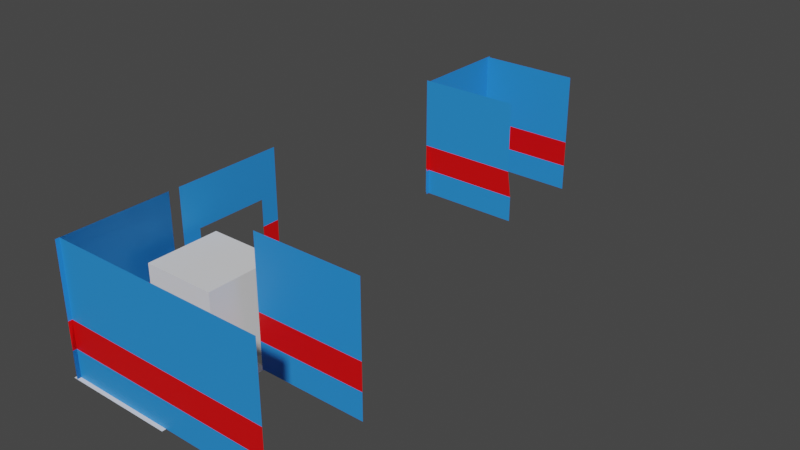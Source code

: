 # Source: BlockoutKitbash.blend  (saved by Blender 3.4.6; exported with 4.5.12 LTS)
import bpy
from mathutils import Matrix  # noqa: F401  (used for matrix-valued properties, if any)

bpy.ops.wm.read_factory_settings(use_empty=True)
scene = bpy.context.scene
scene.name = 'Scene'

# ---- collections
col_collection = bpy.data.collections.new('Collection'); scene.collection.children.link(col_collection)

# ---- materials (node trees are filled in below, after node groups)
mat_material_001 = bpy.data.materials.new('Material.001')
mat_material_001.use_transparent_shadow = False
mat_material_002 = bpy.data.materials.new('Material.002')
mat_material_002.use_transparent_shadow = False

# ---- material node trees
mat_material_001.use_nodes = True; mat_material_001.node_tree.nodes.clear()
_N = mat_material_001.node_tree.nodes; _L = mat_material_001.node_tree.links
n0 = _N.new('ShaderNodeBsdfPrincipled'); n0.name = 'Principled BSDF'; n0.location = (10, 300)
n0.distribution = 'GGX'
n0.subsurface_method = 'RANDOM_WALK_SKIN'
n0.inputs[0].default_value = (0.02339, 0.2714, 0.8, 1.0)
n0.inputs[3].default_value = 1.45
n0.inputs[27].default_value = (0.0, 0.0, 0.0, 1.0)
n0.inputs[28].default_value = 1.0
n1 = _N.new('ShaderNodeOutputMaterial'); n1.name = 'Material Output'; n1.location = (300, 300)
_L.new(n0.outputs[0], n1.inputs[0])
n1.is_active_output = True
mat_material_002.use_nodes = True; mat_material_002.node_tree.nodes.clear()
_N = mat_material_002.node_tree.nodes; _L = mat_material_002.node_tree.links
n0 = _N.new('ShaderNodeBsdfPrincipled'); n0.name = 'Principled BSDF'; n0.location = (10, 300)
n0.distribution = 'GGX'
n0.subsurface_method = 'RANDOM_WALK_SKIN'
n0.inputs[0].default_value = (0.8, 0.0, 0.00134, 1.0)
n0.inputs[3].default_value = 1.45
n0.inputs[27].default_value = (0.0, 0.0, 0.0, 1.0)
n0.inputs[28].default_value = 1.0
n1 = _N.new('ShaderNodeOutputMaterial'); n1.name = 'Material Output'; n1.location = (300, 300)
_L.new(n0.outputs[0], n1.inputs[0])
n1.is_active_output = True

# ---- world
world_world = bpy.data.worlds.new('World'); scene.world = world_world
world_world.use_nodes = True; world_world.node_tree.nodes.clear()
_N = world_world.node_tree.nodes; _L = world_world.node_tree.links
n0 = _N.new('ShaderNodeOutputWorld'); n0.name = 'World Output'; n0.location = (300, 300)
n1 = _N.new('ShaderNodeBackground'); n1.name = 'Background'; n1.location = (10, 300)
n1.inputs[0].default_value = (0.05088, 0.05088, 0.05088, 1.0)
_L.new(n1.outputs[0], n0.inputs[0])
n0.is_active_output = True
world_world.color = (0.05088, 0.05088, 0.05088)
world_world.use_sun_shadow = False
world_world.sun_shadow_jitter_overblur = 0.0

# ---- meshes
me_plane = bpy.data.meshes.new('Plane')
me_plane.from_pydata([(-1.0, -1.0, 0.0), (1.0, -1.0, 0.0), (-1.0, 1.0, 0.0), (1.0, 1.0, 0.0)], [], [(0, 1, 3, 2)])
_uv = me_plane.uv_layers.new(name='UVMap')
_uv.uv.foreach_set('vector', [0.0, 0.0, 1.0, 0.0, 1.0, 1.0, 0.0, 1.0])
me_plane.update()
me_plane_001 = bpy.data.meshes.new('Plane.001')
me_plane_001.from_pydata([(-1.0, 0.0, -0.9285), (1.0, 0.0, -0.9285), (-1.0, 2.333, -0.9285), (1.0, 2.333, -0.9285), (-1.0, 1.0, -0.9285), (1.0, 1.0, -0.9285), (-1.0, 0.5, -0.9285), (1.0, 0.5, -0.9285)], [], [(4, 5, 3, 2), (6, 7, 5, 4), (0, 1, 7, 6)])
me_plane_001.polygons.foreach_set('material_index', [0, 1, 0])
_uv = me_plane_001.uv_layers.new(name='UVMap')
_uv.uv.foreach_set('vector', [0.0, 0.5, 1.0, 0.5, 1.0, 1.0, 0.0, 1.0, 0.0, 0.25, 1.0, 0.25, 1.0, 0.5, 0.0, 0.5, 0.0, 0.0, 1.0, 0.0, 1.0, 0.25, 0.0, 0.25])
me_plane_001.materials.append(mat_material_001)
me_plane_001.materials.append(mat_material_002)
me_plane_001.update()
me_plane_004 = bpy.data.meshes.new('Plane.004')
me_plane_004.from_pydata([(-1.0, 0.0, -0.9285), (1.0, 0.0, -0.9285), (-0.9285, 2.333, -0.9285), (1.0, 2.333, -0.9285), (-0.9285, 1.0, -0.9285), (1.0, 1.0, -0.9285), (-1.0, 0.5, -0.9285), (1.0, 0.5, -0.9285), (-0.9285, 8.43e-08, 1.0), (-0.9285, 1.776e-15, -0.9285), (-0.9285, 2.333, 1.0), (-0.9285, 2.333, -0.9285), (-0.9285, 1.0, 1.0), (-0.9285, 1.0, -0.9285), (-0.9285, 0.5, 1.0), (-0.9285, 0.5, -0.9285)], [], [(4, 5, 3, 2), (6, 7, 5, 4), (0, 1, 7, 6), (12, 13, 11, 10), (14, 15, 13, 12), (8, 9, 15, 14)])
me_plane_004.polygons.foreach_set('material_index', [0, 1, 0, 0, 1, 0])
_uv = me_plane_004.uv_layers.new(name='UVMap')
_uv.uv.foreach_set('vector', [0.0, 0.5, 1.0, 0.5, 1.0, 1.0, 0.0, 1.0, 0.0, 0.25, 1.0, 0.25, 1.0, 0.5, 0.0, 0.5, 0.0, 0.0, 1.0, 0.0, 1.0, 0.25, 0.0, 0.25, 0.0, 0.5, 1.0, 0.5, 1.0, 1.0, 0.0, 1.0, 0.0, 0.25, 1.0, 0.25, 1.0, 0.5, 0.0, 0.5, 0.0, 0.0, 1.0, 0.0, 1.0, 0.25, 0.0, 0.25])
me_plane_004.materials.append(mat_material_001)
me_plane_004.materials.append(mat_material_002)
me_plane_004.update()
me_cube_001 = bpy.data.meshes.new('Cube.001')
me_cube_001.from_pydata([(-1.0, -1.0, -1.0), (-1.0, -1.0, 1.25), (-1.0, 1.0, -1.0), (-1.0, 1.0, 1.25), (1.0, -1.0, -1.0), (1.0, -1.0, 1.25), (1.0, 1.0, -1.0), (1.0, 1.0, 1.25)], [], [(0, 1, 3, 2), (2, 3, 7, 6), (6, 7, 5, 4), (4, 5, 1, 0), (2, 6, 4, 0), (7, 3, 1, 5)])
_uv = me_cube_001.uv_layers.new(name='UVMap')
_uv.uv.foreach_set('vector', [0.375, 0.0, 0.625, 0.0, 0.625, 0.25, 0.375, 0.25, 0.375, 0.25, 0.625, 0.25, 0.625, 0.5, 0.375, 0.5, 0.375, 0.5, 0.625, 0.5, 0.625, 0.75, 0.375, 0.75, 0.375, 0.75, 0.625, 0.75, 0.625, 1.0, 0.375, 1.0, 0.125, 0.5, 0.375, 0.5, 0.375, 0.75, 0.125, 0.75, 0.625, 0.5, 0.875, 0.5, 0.875, 0.75, 0.625, 0.75])
me_cube_001.update()
me_plane_006 = bpy.data.meshes.new('Plane.006')
me_plane_006.from_pydata([(-1.0, 0.0, -0.9285), (1.0, 0.0, -0.9285), (-1.0, 2.333, -0.9285), (1.0, 2.333, -0.9285), (-1.0, 1.0, -0.9285), (1.0, 1.0, -0.9285), (-1.0, 0.5, -0.9285), (1.0, 0.5, -0.9285), (-0.6667, 1.0, -0.9285), (0.6667, 1.5, -0.9285), (0.6667, 1.0, -0.9285), (-0.6667, 1.5, -0.9285), (0.6667, 0.5, -0.9285), (-0.6667, 0.5, -0.9285), (-0.6667, 0.0, -0.9285), (0.6667, 0.0, -0.9285)], [], [(5, 3, 2, 4, 8, 11, 9, 10), (7, 5, 10, 12), (4, 6, 13, 8), (15, 1, 7, 12), (6, 0, 14, 13)])
me_plane_006.polygons.foreach_set('material_index', [0, 1, 1, 0, 0])
_uv = me_plane_006.uv_layers.new(name='UVMap')
_uv.uv.foreach_set('vector', [1.0, 0.5, 1.0, 1.0, 0.0, 1.0, 0.0, 0.5, 0.1358, 0.5, 0.1358, 0.6875, 0.8272, 0.6875, 0.8272, 0.5, 1.0, 0.25, 1.0, 0.5, 0.8272, 0.5, 0.8333, 0.25, 0.0, 0.5, 0.0, 0.25, 0.1667, 0.25, 0.1358, 0.5, 0.8333, 0.0, 1.0, 0.0, 1.0, 0.25, 0.8333, 0.25, 0.0, 0.25, 0.0, 0.0, 0.1667, 0.0, 0.1667, 0.25])
me_plane_006.materials.append(mat_material_001)
me_plane_006.materials.append(mat_material_002)
me_plane_006.update()
me_plane_007 = bpy.data.meshes.new('Plane.007')
me_plane_007.from_pydata([(-1.0, 0.0, -0.9285), (1.0, 0.0, -0.9285), (-1.0, 2.333, -0.9285), (1.0, 2.333, -0.9285), (-1.0, 1.0, -0.9285), (1.0, 1.0, -0.9285), (-1.0, 0.5, -0.9285), (1.0, 0.5, -0.9285), (1.0, 8.117e-08, 0.9285), (-1.0, 8.117e-08, 0.9285), (1.0, 2.333, 0.9285), (-1.0, 2.333, 0.9285), (1.0, 1.0, 0.9285), (-1.0, 1.0, 0.9285), (1.0, 0.5, 0.9285), (-1.0, 0.5, 0.9285)], [], [(4, 5, 3, 2), (6, 7, 5, 4), (0, 1, 7, 6), (12, 13, 11, 10), (14, 15, 13, 12), (8, 9, 15, 14)])
me_plane_007.polygons.foreach_set('material_index', [0, 1, 0, 0, 1, 0])
_uv = me_plane_007.uv_layers.new(name='UVMap')
_uv.uv.foreach_set('vector', [0.0, 0.5, 1.0, 0.5, 1.0, 1.0, 0.0, 1.0, 0.0, 0.25, 1.0, 0.25, 1.0, 0.5, 0.0, 0.5, 0.0, 0.0, 1.0, 0.0, 1.0, 0.25, 0.0, 0.25, 0.0, 0.5, 1.0, 0.5, 1.0, 1.0, 0.0, 1.0, 0.0, 0.25, 1.0, 0.25, 1.0, 0.5, 0.0, 0.5, 0.0, 0.0, 1.0, 0.0, 1.0, 0.25, 0.0, 0.25])
me_plane_007.materials.append(mat_material_001)
me_plane_007.materials.append(mat_material_002)
me_plane_007.update()
me_plane_009 = bpy.data.meshes.new('Plane.009')
me_plane_009.from_pydata([(-1.0, 0.0, -0.9285), (1.0, 0.0, -0.9285), (-0.9285, 2.333, -0.9285), (1.0, 2.333, -0.9285), (-0.9285, 1.0, -0.9285), (1.0, 1.0, -0.9285), (-1.0, 0.5, -0.9285), (1.0, 0.5, -0.9285), (1.0, 8.117e-08, 0.9285), (-1.0, 8.117e-08, 0.9285), (0.9285, 2.333, 0.9285), (-1.0, 2.333, 0.9285), (0.9285, 1.0, 0.9285), (-1.0, 1.0, 0.9285), (1.0, 0.5, 0.9285), (-1.0, 0.5, 0.9285), (-0.9285, 8.43e-08, 1.0), (-0.9285, -3.127e-09, -1.0), (-0.9285, 2.333, 0.9285), (-0.9285, 2.333, -1.0), (-0.9285, 1.0, 0.9285), (-0.9285, 1.0, -1.0), (-0.9285, 0.5, 1.0), (-0.9285, 0.5, -1.0)], [], [(4, 5, 3, 2), (6, 7, 5, 4), (0, 1, 7, 6), (12, 13, 11, 10), (14, 15, 13, 12), (8, 9, 15, 14), (20, 21, 19, 18), (22, 23, 21, 20), (16, 17, 23, 22)])
me_plane_009.polygons.foreach_set('material_index', [0, 1, 0, 0, 1, 0, 0, 1, 0])
_uv = me_plane_009.uv_layers.new(name='UVMap')
_uv.uv.foreach_set('vector', [0.0, 0.5, 1.0, 0.5, 1.0, 1.0, 0.0, 1.0, 0.0, 0.25, 1.0, 0.25, 1.0, 0.5, 0.0, 0.5, 0.0, 0.0, 1.0, 0.0, 1.0, 0.25, 0.0, 0.25, 0.0, 0.5, 1.0, 0.5, 1.0, 1.0, 0.0, 1.0, 0.0, 0.25, 1.0, 0.25, 1.0, 0.5, 0.0, 0.5, 0.0, 0.0, 1.0, 0.0, 1.0, 0.25, 0.0, 0.25, 0.0, 0.5, 1.0, 0.5, 1.0, 1.0, 0.0, 1.0, 0.0, 0.25, 1.0, 0.25, 1.0, 0.5, 0.0, 0.5, 0.0, 0.0, 1.0, 0.0, 1.0, 0.25, 0.0, 0.25])
me_plane_009.materials.append(mat_material_001)
me_plane_009.materials.append(mat_material_002)
me_plane_009.update()

# ---- objects
ob_floor_col = bpy.data.objects.new('Floor-col', me_plane)
ob_wall_col = bpy.data.objects.new('Wall-col', me_plane_001)
ob_corner_col = bpy.data.objects.new('Corner-col', me_plane_004)
ob_doorsize_noimp = bpy.data.objects.new('Doorsize-noimp', me_cube_001)
ob_doorway_col = bpy.data.objects.new('Doorway-col', me_plane_006)
ob_hallway_col = bpy.data.objects.new('Hallway-col', me_plane_007)
ob_end_hall_col = bpy.data.objects.new('End_Hall-col', me_plane_009)

# ---- transforms, parenting, visibility, modifiers, constraints
ob_floor_col.location = (0.0, 0.0, 0.0)
ob_floor_col.scale = (1.5, 1.5, 1.5)
ob_wall_col.location = (0.0, 0.0, -1.192e-07)
ob_wall_col.rotation_euler = (1.571, -0.0, 1.571)
ob_wall_col.scale = (1.5, 1.5, 1.5)
ob_corner_col.location = (0.0, 2.384e-07, -1.192e-07)
ob_corner_col.rotation_euler = (1.571, -0.0, 1.571)
ob_corner_col.scale = (1.5, 1.5, 1.5)
ob_doorsize_noimp.location = (0.0, 1.44, 1.0)
ob_doorway_col.location = (0.0, 3.295, -1.192e-07)
ob_doorway_col.rotation_euler = (1.571, -0.0, 1.571)
ob_doorway_col.scale = (1.5, 1.5, 1.5)
ob_hallway_col.location = (2.96, 0.0, -1.192e-07)
ob_hallway_col.rotation_euler = (1.571, -0.0, 3.142)
ob_hallway_col.scale = (1.5, 1.5, 1.5)
ob_end_hall_col.location = (0.0, 12.35, -1.192e-07)
ob_end_hall_col.rotation_euler = (1.571, -0.0, 0.0)
ob_end_hall_col.scale = (1.5, 1.5, 1.5)

# ---- collection membership
col_collection.objects.link(ob_floor_col)
col_collection.objects.link(ob_wall_col)
col_collection.objects.link(ob_corner_col)
col_collection.objects.link(ob_doorsize_noimp)
col_collection.objects.link(ob_doorway_col)
col_collection.objects.link(ob_hallway_col)
col_collection.objects.link(ob_end_hall_col)

# ---- scene / render settings (as saved in the file)
scene.frame_start = 1; scene.frame_end = 250; scene.frame_set(1)
scene.render.engine = 'BLENDER_EEVEE_NEXT'
scene.cycles.sampling_pattern = 'TABULATED_SOBOL'
scene.cycles.use_light_tree = False
scene.view_settings.view_transform = 'Filmic'
bpy.context.view_layer.update()

# ---- added for rendering (the .blend has no active camera and no usable light): camera, sun
cam_auto = bpy.data.cameras.new('AutoCamera')
cam_auto.lens = 50.0
cam_auto.sensor_width = 36.0
cam_auto.clip_end = 1000.0
ob_auto_camera = bpy.data.objects.new('AutoCamera', cam_auto)
scene.collection.objects.link(ob_auto_camera)
ob_auto_camera.location = (17.0583, -12.5173, 14.2127)
ob_auto_camera.rotation_euler = (1.09748, -7.21219e-08, 0.694738)
scene.camera = ob_auto_camera
light_auto_sun = bpy.data.lights.new('AutoSun', 'SUN')
light_auto_sun.energy = 3.0
light_auto_sun.angle = 0.0523599
ob_auto_sun = bpy.data.objects.new('AutoSun', light_auto_sun)
scene.collection.objects.link(ob_auto_sun)
ob_auto_sun.rotation_euler = (0.872665, 0.174533, 0.523599)
bpy.context.view_layer.update()
